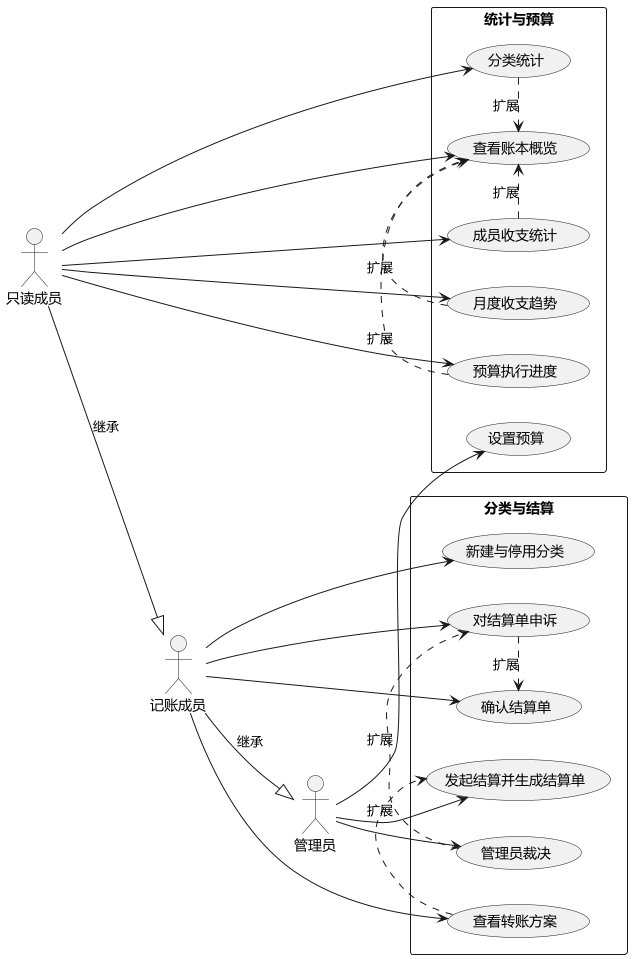

The diagram above was rendered by PlantUML. Its source (embedded in the PNG):
@startuml "用例图 - 多人共享记账系统（统计与结算）"
skinparam defaultFontName "Microsoft YaHei"
skinparam backgroundColor #FFFFFF
left to right direction

' 定义参与者
actor 管理员 as Admin
actor 记账成员 as Writer
actor 只读成员 as Reader

' 统计与预算
rectangle "统计与预算" {
    usecase "查看账本概览" as UC018
    usecase "分类统计" as UC019
    usecase "成员收支统计" as UC020
    usecase "月度收支趋势" as UC021
    usecase "预算执行进度" as UC022
    usecase "设置预算" as UC023
}

' 分类与结算
rectangle "分类与结算" {
    usecase "新建与停用分类" as UC024
    usecase "发起结算并生成结算单" as UC025
    usecase "确认结算单" as UC026
    usecase "对结算单申诉" as UC027
    usecase "管理员裁决" as UC028
    usecase "查看转账方案" as UC029
}

' 参与者之间的继承：只读成员的能力是记账成员的子集，记账成员的能力是管理员的子集
Reader --|> Writer : 继承
Writer --|> Admin : 继承

' 只读成员：只能查看统计
Reader --> UC018
Reader --> UC019
Reader --> UC020
Reader --> UC021
Reader --> UC022

' 记账成员：在只读成员能力之外
Writer --> UC024
Writer --> UC026
Writer --> UC027
Writer --> UC029

' 管理员：在记账成员能力之外
Admin --> UC023
Admin --> UC025
Admin --> UC028

' 定义用例之间的关系
UC027 .> UC026 : 扩展
UC028 .> UC027 : 扩展
UC029 .> UC025 : 扩展
UC019 .> UC018 : 扩展
UC020 .> UC018 : 扩展
UC021 .> UC018 : 扩展
UC022 .> UC018 : 扩展
@enduml